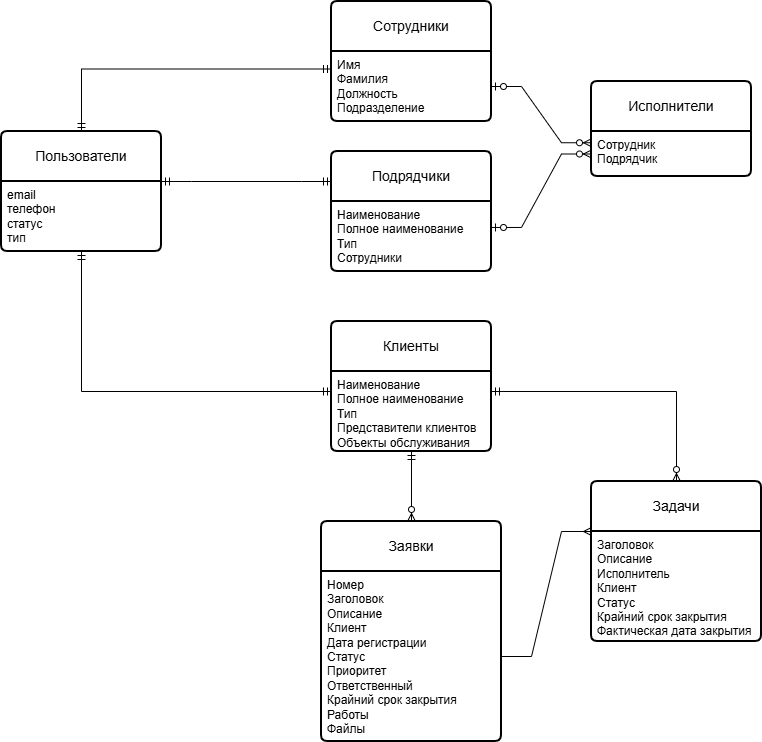

The diagram above was exported from draw.io. Its source (the exported page's mxGraphModel, read from the mxfile embedded in the PNG):
<mxGraphModel dx="1186" dy="882" grid="1" gridSize="10" guides="1" tooltips="1" connect="1" arrows="1" fold="1" page="1" pageScale="1" pageWidth="850" pageHeight="1100" math="0" shadow="0">
  <root>
    <mxCell id="0" />
    <mxCell id="1" parent="0" />
    <mxCell id="Olt-bb6JlrQZ_H6PeSKt-2" parent="1" style="swimlane;childLayout=stackLayout;horizontal=1;startSize=50;horizontalStack=0;rounded=1;fontSize=14;fontStyle=0;strokeWidth=2;resizeParent=0;resizeLast=1;shadow=0;dashed=0;align=center;arcSize=4;whiteSpace=wrap;html=1;" value="Пользователи" vertex="1">
      <mxGeometry height="120" width="160" x="40" y="170" as="geometry" />
    </mxCell>
    <mxCell id="Olt-bb6JlrQZ_H6PeSKt-3" parent="Olt-bb6JlrQZ_H6PeSKt-2" style="align=left;strokeColor=none;fillColor=none;spacingLeft=4;spacingRight=4;fontSize=12;verticalAlign=top;resizable=0;rotatable=0;part=1;html=1;whiteSpace=wrap;" value="email&lt;div&gt;телефон&lt;/div&gt;&lt;div&gt;статус&lt;/div&gt;&lt;div&gt;тип&lt;/div&gt;" vertex="1">
      <mxGeometry height="70" width="160" y="50" as="geometry" />
    </mxCell>
    <mxCell id="Olt-bb6JlrQZ_H6PeSKt-7" parent="1" style="swimlane;childLayout=stackLayout;horizontal=1;startSize=50;horizontalStack=0;rounded=1;fontSize=14;fontStyle=0;strokeWidth=2;resizeParent=0;resizeLast=1;shadow=0;dashed=0;align=center;arcSize=4;whiteSpace=wrap;html=1;" value="Сотрудники" vertex="1">
      <mxGeometry height="120" width="160" x="370" y="40" as="geometry" />
    </mxCell>
    <mxCell id="Olt-bb6JlrQZ_H6PeSKt-8" parent="Olt-bb6JlrQZ_H6PeSKt-7" style="align=left;strokeColor=none;fillColor=none;spacingLeft=4;spacingRight=4;fontSize=12;verticalAlign=top;resizable=0;rotatable=0;part=1;html=1;whiteSpace=wrap;" value="Имя&lt;div&gt;Фамилия&lt;/div&gt;&lt;div&gt;Должность&lt;/div&gt;&lt;div&gt;Подразделение&lt;/div&gt;" vertex="1">
      <mxGeometry height="70" width="160" y="50" as="geometry" />
    </mxCell>
    <mxCell id="Olt-bb6JlrQZ_H6PeSKt-10" parent="1" style="swimlane;childLayout=stackLayout;horizontal=1;startSize=50;horizontalStack=0;rounded=1;fontSize=14;fontStyle=0;strokeWidth=2;resizeParent=0;resizeLast=1;shadow=0;dashed=0;align=center;arcSize=4;whiteSpace=wrap;html=1;" value="Подрядчики" vertex="1">
      <mxGeometry height="120" width="160" x="370" y="190" as="geometry" />
    </mxCell>
    <mxCell id="Olt-bb6JlrQZ_H6PeSKt-11" parent="Olt-bb6JlrQZ_H6PeSKt-10" style="align=left;strokeColor=none;fillColor=none;spacingLeft=4;spacingRight=4;fontSize=12;verticalAlign=top;resizable=0;rotatable=0;part=1;html=1;whiteSpace=wrap;" value="Наименование&lt;div&gt;Полное наименование&lt;/div&gt;&lt;div&gt;Тип&lt;/div&gt;&lt;div&gt;Сотрудники&lt;/div&gt;" vertex="1">
      <mxGeometry height="70" width="160" y="50" as="geometry" />
    </mxCell>
    <mxCell id="Olt-bb6JlrQZ_H6PeSKt-12" parent="1" style="swimlane;childLayout=stackLayout;horizontal=1;startSize=50;horizontalStack=0;rounded=1;fontSize=14;fontStyle=0;strokeWidth=2;resizeParent=0;resizeLast=1;shadow=0;dashed=0;align=center;arcSize=4;whiteSpace=wrap;html=1;" value="Клиенты" vertex="1">
      <mxGeometry height="130" width="160" x="370" y="360" as="geometry" />
    </mxCell>
    <mxCell id="Olt-bb6JlrQZ_H6PeSKt-13" parent="Olt-bb6JlrQZ_H6PeSKt-12" style="align=left;strokeColor=none;fillColor=none;spacingLeft=4;spacingRight=4;fontSize=12;verticalAlign=top;resizable=0;rotatable=0;part=1;html=1;whiteSpace=wrap;" value="Наименование&lt;div&gt;Полное наименование&lt;/div&gt;&lt;div&gt;Тип&lt;/div&gt;&lt;div&gt;Представители клиентов&lt;/div&gt;&lt;div&gt;Объекты обслуживания&lt;/div&gt;" vertex="1">
      <mxGeometry height="80" width="160" y="50" as="geometry" />
    </mxCell>
    <mxCell id="Olt-bb6JlrQZ_H6PeSKt-14" parent="1" style="swimlane;childLayout=stackLayout;horizontal=1;startSize=50;horizontalStack=0;rounded=1;fontSize=14;fontStyle=0;strokeWidth=2;resizeParent=0;resizeLast=1;shadow=0;dashed=0;align=center;arcSize=4;whiteSpace=wrap;html=1;" value="Исполнители" vertex="1">
      <mxGeometry height="95" width="160" x="630" y="120" as="geometry" />
    </mxCell>
    <mxCell id="Olt-bb6JlrQZ_H6PeSKt-15" parent="Olt-bb6JlrQZ_H6PeSKt-14" style="align=left;strokeColor=none;fillColor=none;spacingLeft=4;spacingRight=4;fontSize=12;verticalAlign=top;resizable=0;rotatable=0;part=1;html=1;whiteSpace=wrap;" value="Сотрудник&lt;div&gt;Подрядчик&lt;/div&gt;" vertex="1">
      <mxGeometry height="45" width="160" y="50" as="geometry" />
    </mxCell>
    <mxCell id="Olt-bb6JlrQZ_H6PeSKt-18" parent="1" style="swimlane;childLayout=stackLayout;horizontal=1;startSize=50;horizontalStack=0;rounded=1;fontSize=14;fontStyle=0;strokeWidth=2;resizeParent=0;resizeLast=1;shadow=0;dashed=0;align=center;arcSize=4;whiteSpace=wrap;html=1;" value="Заявки" vertex="1">
      <mxGeometry height="220" width="180" x="360" y="560" as="geometry" />
    </mxCell>
    <mxCell id="Olt-bb6JlrQZ_H6PeSKt-19" parent="Olt-bb6JlrQZ_H6PeSKt-18" style="align=left;strokeColor=none;fillColor=none;spacingLeft=4;spacingRight=4;fontSize=12;verticalAlign=top;resizable=0;rotatable=0;part=1;html=1;whiteSpace=wrap;" value="Номер&lt;div&gt;Заголовок&lt;/div&gt;&lt;div&gt;Описание&lt;/div&gt;&lt;div&gt;Клиент&lt;/div&gt;&lt;div&gt;Дата регистрации&lt;/div&gt;&lt;div&gt;Статус&lt;/div&gt;&lt;div&gt;Приоритет&lt;/div&gt;&lt;div&gt;Ответственный&lt;/div&gt;&lt;div&gt;Крайний срок закрытия&lt;/div&gt;&lt;div&gt;Работы&lt;/div&gt;&lt;div&gt;Файлы&lt;/div&gt;" vertex="1">
      <mxGeometry height="170" width="180" y="50" as="geometry" />
    </mxCell>
    <mxCell id="Olt-bb6JlrQZ_H6PeSKt-20" edge="1" parent="1" source="Olt-bb6JlrQZ_H6PeSKt-2" style="edgeStyle=orthogonalEdgeStyle;fontSize=12;html=1;endArrow=ERmandOne;startArrow=ERmandOne;rounded=0;exitX=0.5;exitY=0;exitDx=0;exitDy=0;entryX=0;entryY=0.25;entryDx=0;entryDy=0;" target="Olt-bb6JlrQZ_H6PeSKt-8" value="">
      <mxGeometry height="100" relative="1" width="100" as="geometry">
        <mxPoint x="140" y="95" as="sourcePoint" />
        <mxPoint x="440" y="100" as="targetPoint" />
      </mxGeometry>
    </mxCell>
    <mxCell id="Olt-bb6JlrQZ_H6PeSKt-22" edge="1" parent="1" source="Olt-bb6JlrQZ_H6PeSKt-3" style="edgeStyle=entityRelationEdgeStyle;fontSize=12;html=1;endArrow=ERmandOne;startArrow=ERmandOne;rounded=0;exitX=1;exitY=0;exitDx=0;exitDy=0;entryX=0;entryY=0.25;entryDx=0;entryDy=0;" target="Olt-bb6JlrQZ_H6PeSKt-10" value="">
      <mxGeometry height="100" relative="1" width="100" as="geometry">
        <mxPoint x="360" y="290" as="sourcePoint" />
        <mxPoint x="460" y="190" as="targetPoint" />
      </mxGeometry>
    </mxCell>
    <mxCell id="Olt-bb6JlrQZ_H6PeSKt-23" edge="1" parent="1" source="Olt-bb6JlrQZ_H6PeSKt-3" style="edgeStyle=orthogonalEdgeStyle;fontSize=12;html=1;endArrow=ERmandOne;startArrow=ERmandOne;rounded=0;exitX=0.5;exitY=1;exitDx=0;exitDy=0;entryX=0;entryY=0.25;entryDx=0;entryDy=0;" target="Olt-bb6JlrQZ_H6PeSKt-13" value="">
      <mxGeometry height="100" relative="1" width="100" as="geometry">
        <mxPoint x="360" y="290" as="sourcePoint" />
        <mxPoint x="460" y="190" as="targetPoint" />
      </mxGeometry>
    </mxCell>
    <mxCell id="Olt-bb6JlrQZ_H6PeSKt-24" edge="1" parent="1" source="Olt-bb6JlrQZ_H6PeSKt-8" style="edgeStyle=entityRelationEdgeStyle;fontSize=12;html=1;endArrow=ERzeroToMany;startArrow=ERzeroToOne;rounded=0;exitX=1;exitY=0.5;exitDx=0;exitDy=0;entryX=0;entryY=0.25;entryDx=0;entryDy=0;" target="Olt-bb6JlrQZ_H6PeSKt-15" value="">
      <mxGeometry height="100" relative="1" width="100" as="geometry">
        <mxPoint x="360" y="290" as="sourcePoint" />
        <mxPoint x="460" y="190" as="targetPoint" />
      </mxGeometry>
    </mxCell>
    <mxCell id="Olt-bb6JlrQZ_H6PeSKt-25" edge="1" parent="1" source="Olt-bb6JlrQZ_H6PeSKt-11" style="edgeStyle=entityRelationEdgeStyle;fontSize=12;html=1;endArrow=ERzeroToMany;startArrow=ERzeroToOne;rounded=0;exitX=1;exitY=0.371;exitDx=0;exitDy=0;exitPerimeter=0;entryX=0;entryY=0.5;entryDx=0;entryDy=0;" target="Olt-bb6JlrQZ_H6PeSKt-15" value="">
      <mxGeometry height="100" relative="1" width="100" as="geometry">
        <mxPoint x="360" y="290" as="sourcePoint" />
        <mxPoint x="460" y="190" as="targetPoint" />
      </mxGeometry>
    </mxCell>
    <mxCell id="Olt-bb6JlrQZ_H6PeSKt-26" parent="1" style="swimlane;childLayout=stackLayout;horizontal=1;startSize=50;horizontalStack=0;rounded=1;fontSize=14;fontStyle=0;strokeWidth=2;resizeParent=0;resizeLast=1;shadow=0;dashed=0;align=center;arcSize=4;whiteSpace=wrap;html=1;" value="Задачи" vertex="1">
      <mxGeometry height="160" width="170" x="630" y="520" as="geometry" />
    </mxCell>
    <mxCell id="Olt-bb6JlrQZ_H6PeSKt-27" parent="Olt-bb6JlrQZ_H6PeSKt-26" style="align=left;strokeColor=none;fillColor=none;spacingLeft=4;spacingRight=4;fontSize=12;verticalAlign=top;resizable=0;rotatable=0;part=1;html=1;whiteSpace=wrap;" value="Заголовок&lt;div&gt;Описание&lt;/div&gt;&lt;div&gt;Исполнитель&lt;/div&gt;&lt;div&gt;Клиент&lt;/div&gt;&lt;div&gt;Статус&lt;/div&gt;&lt;div&gt;Крайний срок закрытия&lt;/div&gt;&lt;div&gt;Фактическая дата закрытия&lt;/div&gt;" vertex="1">
      <mxGeometry height="110" width="170" y="50" as="geometry" />
    </mxCell>
    <mxCell id="Olt-bb6JlrQZ_H6PeSKt-28" edge="1" parent="1" source="Olt-bb6JlrQZ_H6PeSKt-19" style="edgeStyle=entityRelationEdgeStyle;fontSize=12;html=1;endArrow=ERmany;rounded=0;entryX=0;entryY=0;entryDx=0;entryDy=0;" target="Olt-bb6JlrQZ_H6PeSKt-27" value="">
      <mxGeometry height="100" relative="1" width="100" as="geometry">
        <mxPoint x="360" y="390" as="sourcePoint" />
        <mxPoint x="460" y="290" as="targetPoint" />
      </mxGeometry>
    </mxCell>
    <mxCell id="Olt-bb6JlrQZ_H6PeSKt-29" edge="1" parent="1" source="Olt-bb6JlrQZ_H6PeSKt-13" style="fontSize=12;html=1;endArrow=ERzeroToMany;startArrow=ERmandOne;rounded=0;edgeStyle=orthogonalEdgeStyle;exitX=1;exitY=0.25;exitDx=0;exitDy=0;" target="Olt-bb6JlrQZ_H6PeSKt-26" value="">
      <mxGeometry height="100" relative="1" width="100" as="geometry">
        <mxPoint x="560" y="440" as="sourcePoint" />
        <mxPoint x="700" y="610" as="targetPoint" />
      </mxGeometry>
    </mxCell>
    <mxCell id="Olt-bb6JlrQZ_H6PeSKt-30" edge="1" parent="1" source="Olt-bb6JlrQZ_H6PeSKt-13" style="fontSize=12;html=1;endArrow=ERzeroToMany;startArrow=ERmandOne;rounded=0;entryX=0.5;entryY=0;entryDx=0;entryDy=0;exitX=0.5;exitY=1;exitDx=0;exitDy=0;" target="Olt-bb6JlrQZ_H6PeSKt-18" value="">
      <mxGeometry height="100" relative="1" width="100" as="geometry">
        <mxPoint x="360" y="390" as="sourcePoint" />
        <mxPoint x="460" y="290" as="targetPoint" />
      </mxGeometry>
    </mxCell>
  </root>
</mxGraphModel>